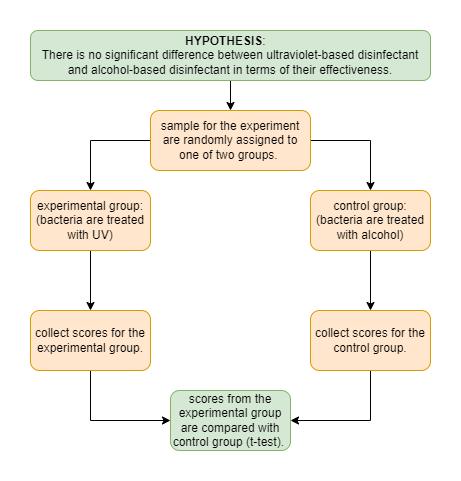

The diagram above was exported from draw.io. Its source (the exported page's mxGraphModel, read from the mxfile embedded in the PNG):
<mxGraphModel dx="1038" dy="579" grid="1" gridSize="10" guides="1" tooltips="1" connect="1" arrows="1" fold="1" page="1" pageScale="1" pageWidth="850" pageHeight="1100" math="0" shadow="0">
  <root>
    <mxCell id="0" />
    <mxCell id="1" parent="0" />
    <mxCell id="VNWsKNALYgE96V1S0LwA-10" value="" style="edgeStyle=orthogonalEdgeStyle;rounded=0;orthogonalLoop=1;jettySize=auto;html=1;" parent="1" source="VNWsKNALYgE96V1S0LwA-1" target="VNWsKNALYgE96V1S0LwA-4" edge="1">
      <mxGeometry relative="1" as="geometry" />
    </mxCell>
    <mxCell id="VNWsKNALYgE96V1S0LwA-1" value="&lt;b&gt;HYPOTHESIS&lt;/b&gt;:&lt;span style=&quot;font-family: &amp;quot;Times New Roman&amp;quot;; font-size: 7pt; background-color: initial;&quot;&gt;&amp;nbsp; &amp;nbsp;&amp;nbsp;&lt;br&gt;&lt;/span&gt;&lt;span style=&quot;background-color: initial;&quot;&gt;There&amp;nbsp;&lt;/span&gt;&lt;span style=&quot;background-color: initial;&quot;&gt;is no significant difference between ultraviolet-based disinfectant and&amp;nbsp;&lt;/span&gt;&lt;span style=&quot;background-color: initial;&quot;&gt;alcohol-based disinfectant in terms of their effectiveness.&lt;/span&gt;&lt;span style=&quot;background-color: initial;&quot;&gt;&lt;br&gt;&lt;/span&gt;" style="rounded=1;whiteSpace=wrap;html=1;fillColor=#d5e8d4;strokeColor=#82b366;" parent="1" vertex="1">
      <mxGeometry x="280" y="200" width="400" height="50" as="geometry" />
    </mxCell>
    <mxCell id="VNWsKNALYgE96V1S0LwA-11" style="edgeStyle=orthogonalEdgeStyle;rounded=0;orthogonalLoop=1;jettySize=auto;html=1;exitX=0;exitY=0.5;exitDx=0;exitDy=0;entryX=0.5;entryY=0;entryDx=0;entryDy=0;" parent="1" source="VNWsKNALYgE96V1S0LwA-4" target="VNWsKNALYgE96V1S0LwA-5" edge="1">
      <mxGeometry relative="1" as="geometry" />
    </mxCell>
    <mxCell id="VNWsKNALYgE96V1S0LwA-14" style="edgeStyle=orthogonalEdgeStyle;rounded=0;orthogonalLoop=1;jettySize=auto;html=1;exitX=1;exitY=0.5;exitDx=0;exitDy=0;entryX=0.5;entryY=0;entryDx=0;entryDy=0;" parent="1" source="VNWsKNALYgE96V1S0LwA-4" target="VNWsKNALYgE96V1S0LwA-6" edge="1">
      <mxGeometry relative="1" as="geometry" />
    </mxCell>
    <mxCell id="VNWsKNALYgE96V1S0LwA-4" value="sample for the experiment are randomly assigned to one of two groups.&amp;nbsp;" style="rounded=1;whiteSpace=wrap;html=1;fillColor=#ffe6cc;strokeColor=#d79b00;" parent="1" vertex="1">
      <mxGeometry x="400" y="280" width="160" height="60" as="geometry" />
    </mxCell>
    <mxCell id="VNWsKNALYgE96V1S0LwA-12" value="" style="edgeStyle=orthogonalEdgeStyle;rounded=0;orthogonalLoop=1;jettySize=auto;html=1;" parent="1" source="VNWsKNALYgE96V1S0LwA-5" target="VNWsKNALYgE96V1S0LwA-7" edge="1">
      <mxGeometry relative="1" as="geometry" />
    </mxCell>
    <mxCell id="VNWsKNALYgE96V1S0LwA-5" value="experimental group:&lt;br&gt;(bacteria are treated with UV)" style="rounded=1;whiteSpace=wrap;html=1;fillColor=#ffe6cc;strokeColor=#d79b00;" parent="1" vertex="1">
      <mxGeometry x="280" y="360" width="120" height="60" as="geometry" />
    </mxCell>
    <mxCell id="VNWsKNALYgE96V1S0LwA-13" value="" style="edgeStyle=orthogonalEdgeStyle;rounded=0;orthogonalLoop=1;jettySize=auto;html=1;" parent="1" source="VNWsKNALYgE96V1S0LwA-6" target="VNWsKNALYgE96V1S0LwA-8" edge="1">
      <mxGeometry relative="1" as="geometry" />
    </mxCell>
    <mxCell id="VNWsKNALYgE96V1S0LwA-6" value="control group:&lt;br&gt;(bacteria are treated with alcohol)" style="rounded=1;whiteSpace=wrap;html=1;fillColor=#ffe6cc;strokeColor=#d79b00;" parent="1" vertex="1">
      <mxGeometry x="560" y="360" width="120" height="60" as="geometry" />
    </mxCell>
    <mxCell id="VNWsKNALYgE96V1S0LwA-15" style="edgeStyle=orthogonalEdgeStyle;rounded=0;orthogonalLoop=1;jettySize=auto;html=1;exitX=0.5;exitY=1;exitDx=0;exitDy=0;entryX=0;entryY=0.5;entryDx=0;entryDy=0;" parent="1" source="VNWsKNALYgE96V1S0LwA-7" target="VNWsKNALYgE96V1S0LwA-9" edge="1">
      <mxGeometry relative="1" as="geometry" />
    </mxCell>
    <mxCell id="VNWsKNALYgE96V1S0LwA-7" value="collect scores for the experimental group." style="rounded=1;whiteSpace=wrap;html=1;fillColor=#ffe6cc;strokeColor=#d79b00;" parent="1" vertex="1">
      <mxGeometry x="280" y="480" width="120" height="60" as="geometry" />
    </mxCell>
    <mxCell id="VNWsKNALYgE96V1S0LwA-16" style="edgeStyle=orthogonalEdgeStyle;rounded=0;orthogonalLoop=1;jettySize=auto;html=1;exitX=0.5;exitY=1;exitDx=0;exitDy=0;entryX=1;entryY=0.5;entryDx=0;entryDy=0;" parent="1" source="VNWsKNALYgE96V1S0LwA-8" target="VNWsKNALYgE96V1S0LwA-9" edge="1">
      <mxGeometry relative="1" as="geometry" />
    </mxCell>
    <mxCell id="VNWsKNALYgE96V1S0LwA-8" value="collect scores for the control group." style="rounded=1;whiteSpace=wrap;html=1;fillColor=#ffe6cc;strokeColor=#d79b00;" parent="1" vertex="1">
      <mxGeometry x="560" y="480" width="120" height="60" as="geometry" />
    </mxCell>
    <mxCell id="VNWsKNALYgE96V1S0LwA-9" value="scores from the experimental group are compared with control group (t-test).&amp;nbsp;" style="rounded=1;whiteSpace=wrap;html=1;fillColor=#d5e8d4;strokeColor=#82b366;" parent="1" vertex="1">
      <mxGeometry x="420" y="560" width="120" height="60" as="geometry" />
    </mxCell>
  </root>
</mxGraphModel>